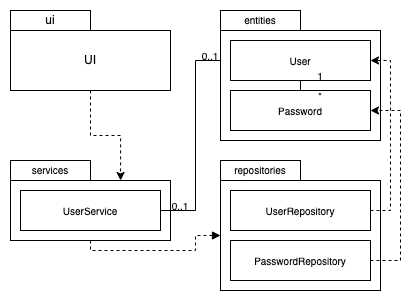

The diagram above was exported from draw.io. Its source (the exported page's mxGraphModel, read from the mxfile embedded in the PNG):
<mxGraphModel dx="1220" dy="841" grid="1" gridSize="10" guides="1" tooltips="1" connect="1" arrows="1" fold="1" page="1" pageScale="1" pageWidth="827" pageHeight="1169" math="0" shadow="0">
  <root>
    <mxCell id="WIyWlLk6GJQsqaUBKTNV-0" />
    <mxCell id="WIyWlLk6GJQsqaUBKTNV-1" parent="WIyWlLk6GJQsqaUBKTNV-0" />
    <mxCell id="69rPpbwuxLhl1rJWW3ix-20" style="edgeStyle=orthogonalEdgeStyle;rounded=0;orthogonalLoop=1;jettySize=auto;html=1;entryX=0.688;entryY=0;entryDx=0;entryDy=0;entryPerimeter=0;fontSize=10;dashed=1;" parent="WIyWlLk6GJQsqaUBKTNV-1" source="69rPpbwuxLhl1rJWW3ix-1" target="69rPpbwuxLhl1rJWW3ix-3" edge="1">
      <mxGeometry relative="1" as="geometry" />
    </mxCell>
    <mxCell id="69rPpbwuxLhl1rJWW3ix-1" value="UI" style="rounded=0;whiteSpace=wrap;html=1;" parent="WIyWlLk6GJQsqaUBKTNV-1" vertex="1">
      <mxGeometry x="170" y="270" width="160" height="60" as="geometry" />
    </mxCell>
    <mxCell id="69rPpbwuxLhl1rJWW3ix-2" value="ui" style="rounded=0;whiteSpace=wrap;html=1;" parent="WIyWlLk6GJQsqaUBKTNV-1" vertex="1">
      <mxGeometry x="170" y="250" width="80" height="20" as="geometry" />
    </mxCell>
    <mxCell id="69rPpbwuxLhl1rJWW3ix-31" style="edgeStyle=orthogonalEdgeStyle;rounded=0;orthogonalLoop=1;jettySize=auto;html=1;entryX=0;entryY=0.5;entryDx=0;entryDy=0;dashed=1;fontSize=10;endArrow=block;endFill=1;" parent="WIyWlLk6GJQsqaUBKTNV-1" source="69rPpbwuxLhl1rJWW3ix-3" target="69rPpbwuxLhl1rJWW3ix-5" edge="1">
      <mxGeometry relative="1" as="geometry">
        <Array as="points">
          <mxPoint x="250" y="490" />
          <mxPoint x="355" y="490" />
          <mxPoint x="355" y="475" />
        </Array>
      </mxGeometry>
    </mxCell>
    <mxCell id="69rPpbwuxLhl1rJWW3ix-3" value="" style="rounded=0;whiteSpace=wrap;html=1;" parent="WIyWlLk6GJQsqaUBKTNV-1" vertex="1">
      <mxGeometry x="170" y="420" width="160" height="60" as="geometry" />
    </mxCell>
    <mxCell id="69rPpbwuxLhl1rJWW3ix-4" value="&lt;font style=&quot;font-size: 10px;&quot;&gt;services&lt;/font&gt;" style="rounded=0;whiteSpace=wrap;html=1;" parent="WIyWlLk6GJQsqaUBKTNV-1" vertex="1">
      <mxGeometry x="170" y="400" width="80" height="20" as="geometry" />
    </mxCell>
    <mxCell id="69rPpbwuxLhl1rJWW3ix-5" value="" style="rounded=0;whiteSpace=wrap;html=1;" parent="WIyWlLk6GJQsqaUBKTNV-1" vertex="1">
      <mxGeometry x="380" y="420" width="160" height="110" as="geometry" />
    </mxCell>
    <mxCell id="69rPpbwuxLhl1rJWW3ix-6" value="&lt;font style=&quot;font-size: 10px;&quot;&gt;repositories&lt;/font&gt;" style="rounded=0;whiteSpace=wrap;html=1;" parent="WIyWlLk6GJQsqaUBKTNV-1" vertex="1">
      <mxGeometry x="380" y="400" width="80" height="20" as="geometry" />
    </mxCell>
    <mxCell id="69rPpbwuxLhl1rJWW3ix-21" style="edgeStyle=orthogonalEdgeStyle;rounded=0;orthogonalLoop=1;jettySize=auto;html=1;entryX=0;entryY=0.5;entryDx=0;entryDy=0;fontSize=10;endArrow=none;endFill=0;" parent="WIyWlLk6GJQsqaUBKTNV-1" source="69rPpbwuxLhl1rJWW3ix-9" target="69rPpbwuxLhl1rJWW3ix-18" edge="1">
      <mxGeometry relative="1" as="geometry" />
    </mxCell>
    <mxCell id="69rPpbwuxLhl1rJWW3ix-9" value="UserService" style="rounded=0;whiteSpace=wrap;html=1;fontSize=10;" parent="WIyWlLk6GJQsqaUBKTNV-1" vertex="1">
      <mxGeometry x="180" y="430" width="140" height="40" as="geometry" />
    </mxCell>
    <mxCell id="69rPpbwuxLhl1rJWW3ix-10" value="UserRepository" style="rounded=0;whiteSpace=wrap;html=1;fontSize=10;" parent="WIyWlLk6GJQsqaUBKTNV-1" vertex="1">
      <mxGeometry x="390" y="430" width="140" height="40" as="geometry" />
    </mxCell>
    <mxCell id="69rPpbwuxLhl1rJWW3ix-11" value="PasswordRepository" style="rounded=0;whiteSpace=wrap;html=1;fontSize=10;" parent="WIyWlLk6GJQsqaUBKTNV-1" vertex="1">
      <mxGeometry x="390" y="480" width="140" height="40" as="geometry" />
    </mxCell>
    <mxCell id="69rPpbwuxLhl1rJWW3ix-16" value="" style="rounded=0;whiteSpace=wrap;html=1;" parent="WIyWlLk6GJQsqaUBKTNV-1" vertex="1">
      <mxGeometry x="380" y="270" width="160" height="110" as="geometry" />
    </mxCell>
    <mxCell id="69rPpbwuxLhl1rJWW3ix-17" value="&lt;font style=&quot;font-size: 10px;&quot;&gt;entities&lt;/font&gt;" style="rounded=0;whiteSpace=wrap;html=1;" parent="WIyWlLk6GJQsqaUBKTNV-1" vertex="1">
      <mxGeometry x="380" y="250" width="80" height="20" as="geometry" />
    </mxCell>
    <mxCell id="69rPpbwuxLhl1rJWW3ix-24" style="edgeStyle=orthogonalEdgeStyle;rounded=0;orthogonalLoop=1;jettySize=auto;html=1;entryX=0.5;entryY=0;entryDx=0;entryDy=0;fontSize=10;endArrow=none;endFill=0;" parent="WIyWlLk6GJQsqaUBKTNV-1" source="69rPpbwuxLhl1rJWW3ix-18" target="69rPpbwuxLhl1rJWW3ix-19" edge="1">
      <mxGeometry relative="1" as="geometry" />
    </mxCell>
    <mxCell id="69rPpbwuxLhl1rJWW3ix-18" value="User" style="rounded=0;whiteSpace=wrap;html=1;fontSize=10;" parent="WIyWlLk6GJQsqaUBKTNV-1" vertex="1">
      <mxGeometry x="390" y="280" width="140" height="40" as="geometry" />
    </mxCell>
    <mxCell id="69rPpbwuxLhl1rJWW3ix-19" value="Password" style="rounded=0;whiteSpace=wrap;html=1;fontSize=10;" parent="WIyWlLk6GJQsqaUBKTNV-1" vertex="1">
      <mxGeometry x="390" y="330" width="140" height="40" as="geometry" />
    </mxCell>
    <mxCell id="69rPpbwuxLhl1rJWW3ix-22" value="0..1" style="text;html=1;strokeColor=none;fillColor=none;align=center;verticalAlign=middle;whiteSpace=wrap;rounded=0;fontSize=10;" parent="WIyWlLk6GJQsqaUBKTNV-1" vertex="1">
      <mxGeometry x="310" y="430" width="60" height="30" as="geometry" />
    </mxCell>
    <mxCell id="69rPpbwuxLhl1rJWW3ix-23" value="0..1" style="text;html=1;strokeColor=none;fillColor=none;align=center;verticalAlign=middle;whiteSpace=wrap;rounded=0;fontSize=10;" parent="WIyWlLk6GJQsqaUBKTNV-1" vertex="1">
      <mxGeometry x="340" y="280" width="60" height="30" as="geometry" />
    </mxCell>
    <mxCell id="69rPpbwuxLhl1rJWW3ix-25" value="1" style="text;html=1;strokeColor=none;fillColor=none;align=center;verticalAlign=middle;whiteSpace=wrap;rounded=0;fontSize=10;" parent="WIyWlLk6GJQsqaUBKTNV-1" vertex="1">
      <mxGeometry x="450" y="300" width="60" height="30" as="geometry" />
    </mxCell>
    <mxCell id="69rPpbwuxLhl1rJWW3ix-26" value="*" style="text;html=1;strokeColor=none;fillColor=none;align=center;verticalAlign=middle;whiteSpace=wrap;rounded=0;fontSize=10;" parent="WIyWlLk6GJQsqaUBKTNV-1" vertex="1">
      <mxGeometry x="450" y="320" width="60" height="30" as="geometry" />
    </mxCell>
    <mxCell id="69rPpbwuxLhl1rJWW3ix-29" style="edgeStyle=orthogonalEdgeStyle;rounded=0;orthogonalLoop=1;jettySize=auto;html=1;entryX=1;entryY=0.5;entryDx=0;entryDy=0;fontSize=10;dashed=1;exitX=1;exitY=0.5;exitDx=0;exitDy=0;" parent="WIyWlLk6GJQsqaUBKTNV-1" source="69rPpbwuxLhl1rJWW3ix-11" target="69rPpbwuxLhl1rJWW3ix-19" edge="1">
      <mxGeometry relative="1" as="geometry">
        <mxPoint x="640" y="340" as="sourcePoint" />
        <mxPoint x="670.0799999999999" y="430" as="targetPoint" />
        <Array as="points">
          <mxPoint x="560" y="500" />
          <mxPoint x="560" y="350" />
        </Array>
      </mxGeometry>
    </mxCell>
    <mxCell id="69rPpbwuxLhl1rJWW3ix-30" style="edgeStyle=orthogonalEdgeStyle;rounded=0;orthogonalLoop=1;jettySize=auto;html=1;entryX=1;entryY=0.5;entryDx=0;entryDy=0;fontSize=10;dashed=1;exitX=1;exitY=0.5;exitDx=0;exitDy=0;" parent="WIyWlLk6GJQsqaUBKTNV-1" source="69rPpbwuxLhl1rJWW3ix-10" target="69rPpbwuxLhl1rJWW3ix-18" edge="1">
      <mxGeometry relative="1" as="geometry">
        <mxPoint x="540" y="510" as="sourcePoint" />
        <mxPoint x="540" y="360" as="targetPoint" />
        <Array as="points">
          <mxPoint x="550" y="450" />
          <mxPoint x="550" y="300" />
        </Array>
      </mxGeometry>
    </mxCell>
  </root>
</mxGraphModel>